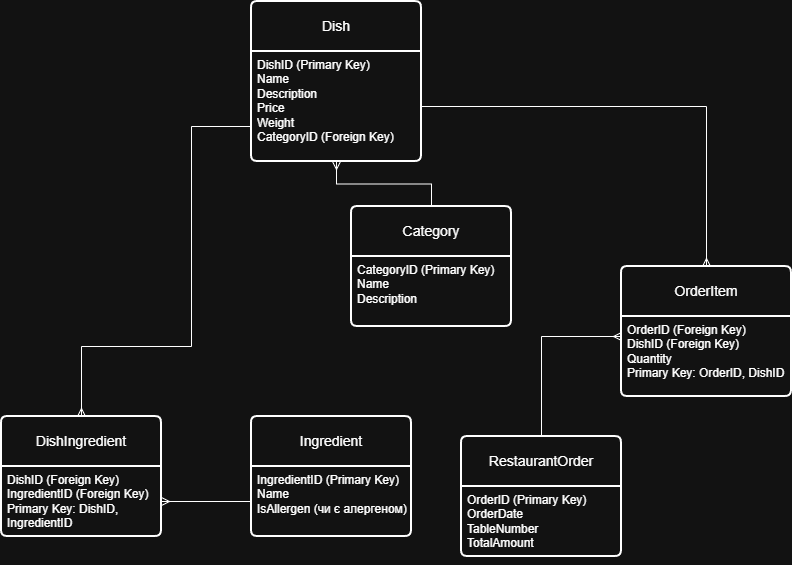

The diagram above was exported from draw.io. Its source (the exported page's mxGraphModel, read from the mxfile embedded in the PNG):
<mxGraphModel dx="1239" dy="673" grid="1" gridSize="10" guides="1" tooltips="1" connect="1" arrows="1" fold="1" page="1" pageScale="1" pageWidth="827" pageHeight="1169" math="0" shadow="0">
  <root>
    <mxCell id="0" />
    <mxCell id="1" parent="0" />
    <mxCell id="fR6O0Y-VGiEaIU9kRrZU-40" edge="1" parent="1" source="fR6O0Y-VGiEaIU9kRrZU-14" style="edgeStyle=orthogonalEdgeStyle;rounded=0;orthogonalLoop=1;jettySize=auto;html=1;endArrow=ERmany;endFill=0;" target="fR6O0Y-VGiEaIU9kRrZU-21">
      <mxGeometry relative="1" as="geometry" />
    </mxCell>
    <mxCell id="fR6O0Y-VGiEaIU9kRrZU-14" parent="1" style="swimlane;childLayout=stackLayout;horizontal=1;startSize=50;horizontalStack=0;rounded=1;fontSize=14;fontStyle=0;strokeWidth=2;resizeParent=0;resizeLast=1;shadow=0;dashed=0;align=center;arcSize=4;whiteSpace=wrap;html=1;" value="Category" vertex="1">
      <mxGeometry height="120" width="160" x="620" y="300" as="geometry" />
    </mxCell>
    <mxCell id="fR6O0Y-VGiEaIU9kRrZU-15" parent="fR6O0Y-VGiEaIU9kRrZU-14" style="align=left;strokeColor=none;fillColor=none;spacingLeft=4;spacingRight=4;fontSize=12;verticalAlign=top;resizable=0;rotatable=0;part=1;html=1;whiteSpace=wrap;" value="&lt;div&gt;CategoryID (Primary Key)&lt;/div&gt;&lt;div&gt;Name&lt;/div&gt;&lt;div&gt;Description&lt;/div&gt;" vertex="1">
      <mxGeometry height="70" width="160" y="50" as="geometry" />
    </mxCell>
    <mxCell id="fR6O0Y-VGiEaIU9kRrZU-43" edge="1" parent="1" source="fR6O0Y-VGiEaIU9kRrZU-16" style="edgeStyle=orthogonalEdgeStyle;rounded=0;orthogonalLoop=1;jettySize=auto;html=1;entryX=0;entryY=0.25;entryDx=0;entryDy=0;strokeColor=default;align=center;verticalAlign=middle;fontFamily=Helvetica;fontSize=11;fontColor=default;labelBackgroundColor=default;endArrow=ERmany;endFill=0;" target="fR6O0Y-VGiEaIU9kRrZU-19">
      <mxGeometry relative="1" as="geometry" />
    </mxCell>
    <mxCell id="fR6O0Y-VGiEaIU9kRrZU-16" parent="1" style="swimlane;childLayout=stackLayout;horizontal=1;startSize=50;horizontalStack=0;rounded=1;fontSize=14;fontStyle=0;strokeWidth=2;resizeParent=0;resizeLast=1;shadow=0;dashed=0;align=center;arcSize=4;whiteSpace=wrap;html=1;" value="RestaurantOrder" vertex="1">
      <mxGeometry height="120" width="160" x="730" y="530" as="geometry" />
    </mxCell>
    <mxCell id="fR6O0Y-VGiEaIU9kRrZU-17" parent="fR6O0Y-VGiEaIU9kRrZU-16" style="align=left;strokeColor=none;fillColor=none;spacingLeft=4;spacingRight=4;fontSize=12;verticalAlign=top;resizable=0;rotatable=0;part=1;html=1;whiteSpace=wrap;" value="&lt;div&gt;OrderID (Primary Key)&lt;/div&gt;&lt;div&gt;OrderDate&lt;/div&gt;&lt;div&gt;TableNumber&lt;/div&gt;&lt;div&gt;TotalAmount&lt;/div&gt;&lt;div&gt;&lt;br&gt;&lt;/div&gt;" vertex="1">
      <mxGeometry height="70" width="160" y="50" as="geometry" />
    </mxCell>
    <mxCell id="fR6O0Y-VGiEaIU9kRrZU-18" parent="1" style="swimlane;childLayout=stackLayout;horizontal=1;startSize=50;horizontalStack=0;rounded=1;fontSize=14;fontStyle=0;strokeWidth=2;resizeParent=0;resizeLast=1;shadow=0;dashed=0;align=center;arcSize=4;whiteSpace=wrap;html=1;" value="OrderItem" vertex="1">
      <mxGeometry height="130" width="170" x="890" y="360" as="geometry" />
    </mxCell>
    <mxCell id="fR6O0Y-VGiEaIU9kRrZU-19" parent="fR6O0Y-VGiEaIU9kRrZU-18" style="align=left;strokeColor=none;fillColor=none;spacingLeft=4;spacingRight=4;fontSize=12;verticalAlign=top;resizable=0;rotatable=0;part=1;html=1;whiteSpace=wrap;" value="&lt;div&gt;OrderID (Foreign Key)&lt;/div&gt;&lt;div&gt;DishID (Foreign Key)&lt;/div&gt;&lt;div&gt;Quantity&lt;/div&gt;&lt;div&gt;Primary Key: OrderID, DishID&lt;/div&gt;" vertex="1">
      <mxGeometry height="80" width="170" y="50" as="geometry" />
    </mxCell>
    <mxCell id="fR6O0Y-VGiEaIU9kRrZU-20" parent="1" style="swimlane;childLayout=stackLayout;horizontal=1;startSize=50;horizontalStack=0;rounded=1;fontSize=14;fontStyle=0;strokeWidth=2;resizeParent=0;resizeLast=1;shadow=0;dashed=0;align=center;arcSize=4;whiteSpace=wrap;html=1;" value="Dish" vertex="1">
      <mxGeometry height="160" width="170" x="520" y="95" as="geometry" />
    </mxCell>
    <mxCell id="fR6O0Y-VGiEaIU9kRrZU-21" parent="fR6O0Y-VGiEaIU9kRrZU-20" style="align=left;strokeColor=none;fillColor=none;spacingLeft=4;spacingRight=4;fontSize=12;verticalAlign=top;resizable=0;rotatable=0;part=1;html=1;whiteSpace=wrap;" value="&lt;div&gt;DishID (Primary Key)&lt;/div&gt;&lt;div&gt;Name&lt;/div&gt;&lt;div&gt;Description&lt;/div&gt;&lt;div&gt;Price&lt;/div&gt;&lt;div&gt;Weight&lt;/div&gt;&lt;div&gt;CategoryID (Foreign Key)&lt;/div&gt;" vertex="1">
      <mxGeometry height="110" width="170" y="50" as="geometry" />
    </mxCell>
    <mxCell id="fR6O0Y-VGiEaIU9kRrZU-22" parent="1" style="swimlane;childLayout=stackLayout;horizontal=1;startSize=50;horizontalStack=0;rounded=1;fontSize=14;fontStyle=0;strokeWidth=2;resizeParent=0;resizeLast=1;shadow=0;dashed=0;align=center;arcSize=4;whiteSpace=wrap;html=1;" value="Ingredient" vertex="1">
      <mxGeometry height="120" width="160" x="520" y="510" as="geometry" />
    </mxCell>
    <mxCell id="fR6O0Y-VGiEaIU9kRrZU-23" parent="fR6O0Y-VGiEaIU9kRrZU-22" style="align=left;strokeColor=none;fillColor=none;spacingLeft=4;spacingRight=4;fontSize=12;verticalAlign=top;resizable=0;rotatable=0;part=1;html=1;whiteSpace=wrap;" value="&lt;div&gt;IngredientID (Primary Key)&lt;/div&gt;&lt;div&gt;Name&lt;/div&gt;&lt;div&gt;IsAllergen (чи є алергеном)&lt;/div&gt;" vertex="1">
      <mxGeometry height="70" width="160" y="50" as="geometry" />
    </mxCell>
    <mxCell id="fR6O0Y-VGiEaIU9kRrZU-24" parent="1" style="swimlane;childLayout=stackLayout;horizontal=1;startSize=50;horizontalStack=0;rounded=1;fontSize=14;fontStyle=0;strokeWidth=2;resizeParent=0;resizeLast=1;shadow=0;dashed=0;align=center;arcSize=4;whiteSpace=wrap;html=1;" value="DishIngredient" vertex="1">
      <mxGeometry height="120" width="160" x="270" y="510" as="geometry" />
    </mxCell>
    <mxCell id="fR6O0Y-VGiEaIU9kRrZU-25" parent="fR6O0Y-VGiEaIU9kRrZU-24" style="align=left;strokeColor=none;fillColor=none;spacingLeft=4;spacingRight=4;fontSize=12;verticalAlign=top;resizable=0;rotatable=0;part=1;html=1;whiteSpace=wrap;" value="&lt;div&gt;DishID (Foreign Key)&lt;/div&gt;&lt;div&gt;IngredientID (Foreign Key)&lt;/div&gt;&lt;div&gt;Primary Key: DishID, IngredientID&lt;/div&gt;" vertex="1">
      <mxGeometry height="70" width="160" y="50" as="geometry" />
    </mxCell>
    <mxCell id="fR6O0Y-VGiEaIU9kRrZU-41" edge="1" parent="1" source="fR6O0Y-VGiEaIU9kRrZU-21" style="edgeStyle=orthogonalEdgeStyle;rounded=0;orthogonalLoop=1;jettySize=auto;html=1;strokeColor=default;align=center;verticalAlign=middle;fontFamily=Helvetica;fontSize=11;fontColor=default;labelBackgroundColor=default;endArrow=ERmany;endFill=0;" target="fR6O0Y-VGiEaIU9kRrZU-24">
      <mxGeometry relative="1" as="geometry">
        <Array as="points">
          <mxPoint x="460" y="220" />
          <mxPoint x="460" y="440" />
          <mxPoint x="350" y="440" />
        </Array>
      </mxGeometry>
    </mxCell>
    <mxCell id="fR6O0Y-VGiEaIU9kRrZU-42" edge="1" parent="1" source="fR6O0Y-VGiEaIU9kRrZU-23" style="edgeStyle=orthogonalEdgeStyle;rounded=0;orthogonalLoop=1;jettySize=auto;html=1;strokeColor=default;align=center;verticalAlign=middle;fontFamily=Helvetica;fontSize=11;fontColor=default;labelBackgroundColor=default;endArrow=ERmany;endFill=0;" target="fR6O0Y-VGiEaIU9kRrZU-25">
      <mxGeometry relative="1" as="geometry" />
    </mxCell>
    <mxCell id="fR6O0Y-VGiEaIU9kRrZU-44" edge="1" parent="1" source="fR6O0Y-VGiEaIU9kRrZU-21" style="edgeStyle=orthogonalEdgeStyle;rounded=0;orthogonalLoop=1;jettySize=auto;html=1;strokeColor=default;align=center;verticalAlign=middle;fontFamily=Helvetica;fontSize=11;fontColor=default;labelBackgroundColor=default;endArrow=ERmany;endFill=0;" target="fR6O0Y-VGiEaIU9kRrZU-18">
      <mxGeometry relative="1" as="geometry" />
    </mxCell>
  </root>
</mxGraphModel>